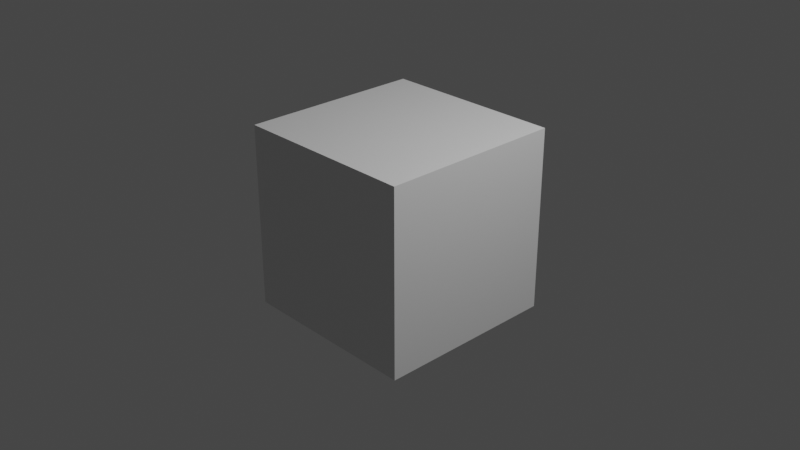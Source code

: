 # Source: script.py.blend  (saved by Blender 2.93.21; exported with 4.5.12 LTS)
import bpy
from mathutils import Matrix  # noqa: F401  (used for matrix-valued properties, if any)

bpy.ops.wm.read_factory_settings(use_empty=True)
scene = bpy.context.scene
scene.name = 'Scene'

# ---- collections
col_collection = bpy.data.collections.new('Collection'); scene.collection.children.link(col_collection)

# ---- materials (node trees are filled in below, after node groups)
mat_material = bpy.data.materials.new('Material')
mat_material.alpha_threshold = 0.0
mat_material.use_transparent_shadow = False
mat_material.line_color = (0.0, 0.0, 0.0, 1.0)

# ---- material node trees
mat_material.use_nodes = True; mat_material.node_tree.nodes.clear()
_N = mat_material.node_tree.nodes; _L = mat_material.node_tree.links
n0 = _N.new('ShaderNodeOutputMaterial'); n0.name = 'Material Output'; n0.location = (300, 300)
n1 = _N.new('ShaderNodeBsdfPrincipled'); n1.name = 'Principled BSDF'; n1.location = (10, 300)
n1.distribution = 'GGX'
n1.subsurface_method = 'BURLEY'
n1.inputs[2].default_value = 0.4
n1.inputs[3].default_value = 1.45
n1.inputs[27].default_value = (0.0, 0.0, 0.0, 1.0)
n1.inputs[28].default_value = 1.0
_L.new(n1.outputs[0], n0.inputs[0])
n0.is_active_output = True

# ---- world
world_world = bpy.data.worlds.new('World'); scene.world = world_world
world_world.use_nodes = True; world_world.node_tree.nodes.clear()
_N = world_world.node_tree.nodes; _L = world_world.node_tree.links
n0 = _N.new('ShaderNodeOutputWorld'); n0.name = 'World Output'; n0.location = (300, 300)
n1 = _N.new('ShaderNodeBackground'); n1.name = 'Background'; n1.location = (10, 300)
n1.inputs[0].default_value = (0.05088, 0.05088, 0.05088, 1.0)
_L.new(n1.outputs[0], n0.inputs[0])
n0.is_active_output = True
world_world.color = (0.05088, 0.05088, 0.05088)
world_world.use_sun_shadow = False
world_world.sun_shadow_jitter_overblur = 0.0

# ---- cameras
cam_camera = bpy.data.cameras.new('Camera')
cam_camera.clip_end = 100.0
cam_camera.ortho_scale = 7.314

# ---- lights
light_light = bpy.data.lights.new('Light', 'POINT')
light_light.transmission_factor = 0.0
light_light.energy = 1000.0
light_light.shadow_soft_size = 0.1
light_light.shadow_maximum_resolution = 0.006
light_light.use_absolute_resolution = True

# ---- meshes
me_cube = bpy.data.meshes.new('Cube')
me_cube.from_pydata([(1.0, 1.0, 1.0), (1.0, 1.0, -1.0), (1.0, -1.0, 1.0), (1.0, -1.0, -1.0), (-1.0, 1.0, 1.0), (-1.0, 1.0, -1.0), (-1.0, -1.0, 1.0), (-1.0, -1.0, -1.0)], [], [(0, 4, 6, 2), (3, 2, 6, 7), (7, 6, 4, 5), (5, 1, 3, 7), (1, 0, 2, 3), (5, 4, 0, 1)])
_uv = me_cube.uv_layers.new(name='UVMap')
_uv.uv.foreach_set('vector', [0.625, 0.5, 0.875, 0.5, 0.875, 0.75, 0.625, 0.75, 0.375, 0.75, 0.625, 0.75, 0.625, 1.0, 0.375, 1.0, 0.375, 0.0, 0.625, 0.0, 0.625, 0.25, 0.375, 0.25, 0.125, 0.5, 0.375, 0.5, 0.375, 0.75, 0.125, 0.75, 0.375, 0.5, 0.625, 0.5, 0.625, 0.75, 0.375, 0.75, 0.375, 0.25, 0.625, 0.25, 0.625, 0.5, 0.375, 0.5])
me_cube.materials.append(mat_material)
me_cube.use_remesh_preserve_volume = False
me_cube.use_remesh_preserve_attributes = False
me_cube.use_mirror_vertex_groups = False
me_cube.update()
me_cube_003 = bpy.data.meshes.new('Cube.003')
me_cube_003.from_pydata([(-1.0, -1.0, -1.0), (-1.0, -1.0, 1.0), (-1.0, 1.0, -1.0), (-1.0, 1.0, 1.0), (1.0, -1.0, -1.0), (1.0, -1.0, 1.0), (1.0, 1.0, -1.0), (1.0, 1.0, 1.0)], [], [(0, 1, 3, 2), (2, 3, 7, 6), (6, 7, 5, 4), (4, 5, 1, 0), (2, 6, 4, 0), (7, 3, 1, 5)])
_uv = me_cube_003.uv_layers.new(name='UVMap')
_uv.uv.foreach_set('vector', [0.375, 0.0, 0.625, 0.0, 0.625, 0.25, 0.375, 0.25, 0.375, 0.25, 0.625, 0.25, 0.625, 0.5, 0.375, 0.5, 0.375, 0.5, 0.625, 0.5, 0.625, 0.75, 0.375, 0.75, 0.375, 0.75, 0.625, 0.75, 0.625, 1.0, 0.375, 1.0, 0.125, 0.5, 0.375, 0.5, 0.375, 0.75, 0.125, 0.75, 0.625, 0.5, 0.875, 0.5, 0.875, 0.75, 0.625, 0.75])
me_cube_003.use_remesh_fix_poles = True
me_cube_003.use_remesh_preserve_attributes = False
me_cube_003.update()

# ---- objects
ob_cube = bpy.data.objects.new('Cube', me_cube)
ob_light = bpy.data.objects.new('Light', light_light)
ob_camera = bpy.data.objects.new('Camera', cam_camera)
ob_cube_003 = bpy.data.objects.new('Cube.003', me_cube_003)

# ---- transforms, parenting, visibility, modifiers, constraints
ob_cube.location = (0.0, 0.0, 0.0)
ob_cube.lock_rotations_4d = False
ob_cube.empty_display_type = 'ARROWS'
ob_cube.lineart.crease_threshold = 0.0
ob_light.location = (4.076, 1.005, 5.904)
ob_light.rotation_euler = (0.6503, 0.05522, 1.866)
ob_light.lock_rotations_4d = False
ob_light.empty_display_type = 'ARROWS'
ob_light.color = (0.0, 0.0, 0.0, 0.0)
ob_light.lineart.crease_threshold = 0.0
ob_camera.location = (7.359, -6.926, 4.958)
ob_camera.rotation_euler = (1.109, 0.0, 0.8149)
ob_camera.lock_rotations_4d = False
ob_camera.empty_display_type = 'ARROWS'
ob_camera.color = (0.0, 0.0, 0.0, 0.0)
ob_camera.display_type = 'WIRE'
ob_camera.lineart.crease_threshold = 0.0
ob_cube_003.location = (0.0, 0.0, 5.0)
ob_cube_003.scale = (1.0, 0.5, 0.5)

# ---- collection membership
col_collection.objects.link(ob_cube)
col_collection.objects.link(ob_light)
col_collection.objects.link(ob_camera)
col_collection.objects.link(ob_cube_003)

# ---- scene / render settings (as saved in the file)
scene.camera = ob_camera
scene.frame_start = 1; scene.frame_end = 250; scene.frame_set(11)
scene.render.engine = 'BLENDER_EEVEE_NEXT'
scene.cycles.use_denoising = False
scene.cycles.samples = 128
scene.cycles.sampling_pattern = 'TABULATED_SOBOL'
scene.cycles.use_adaptive_sampling = False
scene.cycles.use_light_tree = False
scene.view_settings.view_transform = 'Filmic'
bpy.context.view_layer.update()
